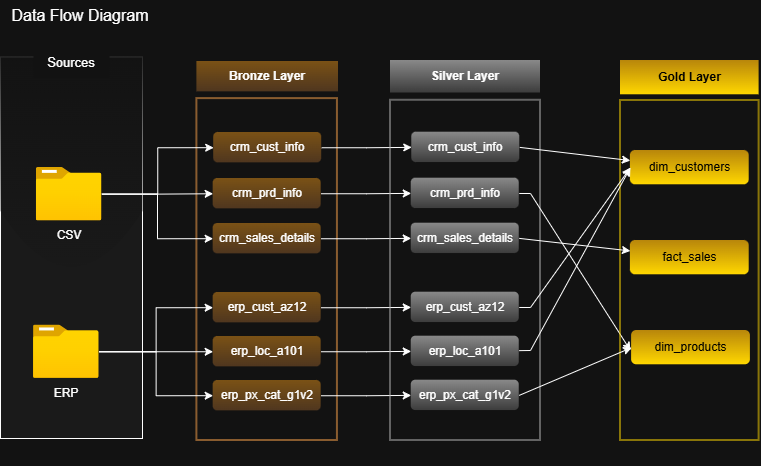

The diagram above was exported from draw.io. Its source (the exported page's mxGraphModel, read from the mxfile embedded in the PNG):
<mxGraphModel dx="1090" dy="569" grid="1" gridSize="10" guides="1" tooltips="1" connect="1" arrows="1" fold="1" page="1" pageScale="1" pageWidth="850" pageHeight="1100" math="0" shadow="0">
  <root>
    <mxCell id="0" />
    <mxCell id="1" parent="0" />
    <mxCell id="WUsxPYk_ydyEhKJy7yo1-13" parent="1" style="rounded=0;whiteSpace=wrap;html=1;strokeWidth=2;fillColor=none;fontColor=#ffffff;strokeColor=light-dark(#B20000,#FFA54B);opacity=50;" value="" vertex="1">
      <mxGeometry height="341.8872403560831" width="140.5321266968325" x="216.39999999999998" y="318.1127596439169" as="geometry" />
    </mxCell>
    <mxCell id="WUsxPYk_ydyEhKJy7yo1-1" connectable="0" parent="1" style="group" value="" vertex="1">
      <mxGeometry height="392" width="152" x="20" y="266" as="geometry" />
    </mxCell>
    <mxCell id="WUsxPYk_ydyEhKJy7yo1-2" parent="WUsxPYk_ydyEhKJy7yo1-1" style="rounded=0;whiteSpace=wrap;html=1;fillColor=light-dark(#FFFFFF,#1A1A1A);glass=1;" value="" vertex="1">
      <mxGeometry height="381.4054054054054" width="142" y="10.594594594594595" as="geometry" />
    </mxCell>
    <mxCell id="WUsxPYk_ydyEhKJy7yo1-3" parent="WUsxPYk_ydyEhKJy7yo1-1" style="rounded=0;whiteSpace=wrap;html=1;strokeColor=none;" value="&lt;font style=&quot;font-size: 13px;&quot;&gt;Sources&lt;/font&gt;" vertex="1">
      <mxGeometry height="31.783783783783782" width="76.07142857142857" x="32.964285714285715" as="geometry" />
    </mxCell>
    <mxCell id="WUsxPYk_ydyEhKJy7yo1-4" parent="WUsxPYk_ydyEhKJy7yo1-1" style="image;aspect=fixed;html=1;points=[];align=center;fontSize=12;image=img/lib/azure2/general/Folder_Blank.svg;" value="" vertex="1">
      <mxGeometry height="53.26" width="65.62" x="35.769999999999996" y="121" as="geometry" />
    </mxCell>
    <mxCell id="WUsxPYk_ydyEhKJy7yo1-6" parent="WUsxPYk_ydyEhKJy7yo1-1" style="text;html=1;whiteSpace=wrap;strokeColor=none;fillColor=none;align=center;verticalAlign=middle;rounded=0;" value="CSV" vertex="1">
      <mxGeometry height="30" width="60" x="38.58" y="174.26" as="geometry" />
    </mxCell>
    <mxCell id="WUsxPYk_ydyEhKJy7yo1-7" parent="WUsxPYk_ydyEhKJy7yo1-1" style="image;aspect=fixed;html=1;points=[];align=center;fontSize=12;image=img/lib/azure2/general/Folder_Blank.svg;" value="" vertex="1">
      <mxGeometry height="53.26" width="65.62" x="32.96" y="278.55" as="geometry" />
    </mxCell>
    <mxCell id="WUsxPYk_ydyEhKJy7yo1-9" parent="WUsxPYk_ydyEhKJy7yo1-1" style="text;html=1;whiteSpace=wrap;strokeColor=none;fillColor=none;align=center;verticalAlign=middle;rounded=0;" value="ERP" vertex="1">
      <mxGeometry height="30" width="60" x="35.769999999999946" y="331.81" as="geometry" />
    </mxCell>
    <mxCell id="rcIqOd1czFRW3qev1kHi-1" parent="1" style="text;html=1;whiteSpace=wrap;strokeColor=none;fillColor=none;align=center;verticalAlign=middle;rounded=0;" value="&lt;font style=&quot;font-size: 16px;&quot;&gt;Data Flow Diagram&lt;/font&gt;" vertex="1">
      <mxGeometry height="30" width="160" x="20" y="220" as="geometry" />
    </mxCell>
    <mxCell id="WUsxPYk_ydyEhKJy7yo1-12" parent="1" style="rounded=0;whiteSpace=wrap;html=1;strokeColor=none;fillColor=light-dark(#FFCD28,#E29119);opacity=50;strokeWidth=2;gradientColor=light-dark(#FFA500,#8C5A2B);" value="&lt;b&gt;Bronze Layer&lt;/b&gt;" vertex="1">
      <mxGeometry height="30.364985163204743" width="141.59999999999994" x="216.39999999999998" y="281" as="geometry" />
    </mxCell>
    <mxCell id="ze9E1emaJMuqyEAILSpv-19" edge="1" parent="1" source="rcIqOd1czFRW3qev1kHi-3" style="edgeStyle=orthogonalEdgeStyle;rounded=0;orthogonalLoop=1;jettySize=auto;html=1;" target="ze9E1emaJMuqyEAILSpv-13">
      <mxGeometry relative="1" as="geometry" />
    </mxCell>
    <mxCell id="rcIqOd1czFRW3qev1kHi-3" parent="1" style="rounded=1;whiteSpace=wrap;html=1;strokeColor=none;fillColor=light-dark(#FFCD28,#E29119);opacity=50;strokeWidth=2;gradientColor=light-dark(#FFA500,#8C5A2B);" value="crm_cust_info" vertex="1">
      <mxGeometry height="30.36" width="108" x="233.2" y="352" as="geometry" />
    </mxCell>
    <mxCell id="ze9E1emaJMuqyEAILSpv-21" edge="1" parent="1" source="rcIqOd1czFRW3qev1kHi-5" style="edgeStyle=orthogonalEdgeStyle;rounded=0;orthogonalLoop=1;jettySize=auto;html=1;" target="ze9E1emaJMuqyEAILSpv-14">
      <mxGeometry relative="1" as="geometry" />
    </mxCell>
    <mxCell id="rcIqOd1czFRW3qev1kHi-5" parent="1" style="rounded=1;whiteSpace=wrap;html=1;strokeColor=none;fillColor=light-dark(#FFCD28,#E29119);opacity=50;strokeWidth=2;gradientColor=light-dark(#FFA500,#8C5A2B);" value="crm_prd_info" vertex="1">
      <mxGeometry height="30.36" width="108" x="232.67000000000002" y="398" as="geometry" />
    </mxCell>
    <mxCell id="ze9E1emaJMuqyEAILSpv-22" edge="1" parent="1" source="rcIqOd1czFRW3qev1kHi-6" style="edgeStyle=orthogonalEdgeStyle;rounded=0;orthogonalLoop=1;jettySize=auto;html=1;" target="ze9E1emaJMuqyEAILSpv-15">
      <mxGeometry relative="1" as="geometry" />
    </mxCell>
    <mxCell id="rcIqOd1czFRW3qev1kHi-6" parent="1" style="rounded=1;whiteSpace=wrap;html=1;strokeColor=none;fillColor=light-dark(#FFCD28,#E29119);opacity=50;strokeWidth=2;gradientColor=light-dark(#FFA500,#8C5A2B);" value="crm_sales_details" vertex="1">
      <mxGeometry height="30.36" width="108" x="232.67" y="443" as="geometry" />
    </mxCell>
    <mxCell id="ze9E1emaJMuqyEAILSpv-23" edge="1" parent="1" source="rcIqOd1czFRW3qev1kHi-7" style="edgeStyle=orthogonalEdgeStyle;rounded=0;orthogonalLoop=1;jettySize=auto;html=1;" target="ze9E1emaJMuqyEAILSpv-16">
      <mxGeometry relative="1" as="geometry" />
    </mxCell>
    <mxCell id="rcIqOd1czFRW3qev1kHi-7" parent="1" style="rounded=1;whiteSpace=wrap;html=1;strokeColor=none;fillColor=light-dark(#FFCD28,#E29119);opacity=50;strokeWidth=2;gradientColor=light-dark(#FFA500,#8C5A2B);" value="erp_cust_az12" vertex="1">
      <mxGeometry height="30.36" width="108" x="232.67000000000002" y="512" as="geometry" />
    </mxCell>
    <mxCell id="ze9E1emaJMuqyEAILSpv-24" edge="1" parent="1" source="rcIqOd1czFRW3qev1kHi-8" style="edgeStyle=orthogonalEdgeStyle;rounded=0;orthogonalLoop=1;jettySize=auto;html=1;" target="ze9E1emaJMuqyEAILSpv-17">
      <mxGeometry relative="1" as="geometry" />
    </mxCell>
    <mxCell id="rcIqOd1czFRW3qev1kHi-8" parent="1" style="rounded=1;whiteSpace=wrap;html=1;strokeColor=none;fillColor=light-dark(#FFCD28,#E29119);opacity=50;strokeWidth=2;gradientColor=light-dark(#FFA500,#8C5A2B);" value="erp_loc_a101" vertex="1">
      <mxGeometry height="30.36" width="108" x="232.67000000000002" y="556" as="geometry" />
    </mxCell>
    <mxCell id="ze9E1emaJMuqyEAILSpv-25" edge="1" parent="1" source="rcIqOd1czFRW3qev1kHi-9" style="edgeStyle=orthogonalEdgeStyle;rounded=0;orthogonalLoop=1;jettySize=auto;html=1;entryX=0;entryY=0.5;entryDx=0;entryDy=0;" target="ze9E1emaJMuqyEAILSpv-18">
      <mxGeometry relative="1" as="geometry" />
    </mxCell>
    <mxCell id="rcIqOd1czFRW3qev1kHi-9" parent="1" style="rounded=1;whiteSpace=wrap;html=1;strokeColor=none;fillColor=light-dark(#FFCD28,#E29119);opacity=50;strokeWidth=2;gradientColor=light-dark(#FFA500,#8C5A2B);" value="erp_px_cat_g1v2" vertex="1">
      <mxGeometry height="30.36" width="108" x="232.67000000000002" y="600" as="geometry" />
    </mxCell>
    <mxCell id="rcIqOd1czFRW3qev1kHi-14" edge="1" parent="1" source="WUsxPYk_ydyEhKJy7yo1-4" style="edgeStyle=orthogonalEdgeStyle;rounded=0;orthogonalLoop=1;jettySize=auto;html=1;entryX=0;entryY=0.5;entryDx=0;entryDy=0;" target="rcIqOd1czFRW3qev1kHi-3">
      <mxGeometry relative="1" as="geometry" />
    </mxCell>
    <mxCell id="rcIqOd1czFRW3qev1kHi-15" edge="1" parent="1" source="WUsxPYk_ydyEhKJy7yo1-4" style="edgeStyle=orthogonalEdgeStyle;rounded=0;orthogonalLoop=1;jettySize=auto;html=1;entryX=0;entryY=0.5;entryDx=0;entryDy=0;" target="rcIqOd1czFRW3qev1kHi-6">
      <mxGeometry relative="1" as="geometry" />
    </mxCell>
    <mxCell id="rcIqOd1czFRW3qev1kHi-16" edge="1" parent="1" source="WUsxPYk_ydyEhKJy7yo1-7" style="edgeStyle=orthogonalEdgeStyle;rounded=0;orthogonalLoop=1;jettySize=auto;html=1;" target="rcIqOd1czFRW3qev1kHi-8">
      <mxGeometry relative="1" as="geometry" />
    </mxCell>
    <mxCell id="rcIqOd1czFRW3qev1kHi-18" edge="1" parent="1" source="WUsxPYk_ydyEhKJy7yo1-7" style="edgeStyle=orthogonalEdgeStyle;rounded=0;orthogonalLoop=1;jettySize=auto;html=1;entryX=0;entryY=0.5;entryDx=0;entryDy=0;" target="rcIqOd1czFRW3qev1kHi-9">
      <mxGeometry relative="1" as="geometry" />
    </mxCell>
    <mxCell id="rcIqOd1czFRW3qev1kHi-21" edge="1" parent="1" source="WUsxPYk_ydyEhKJy7yo1-7" style="edgeStyle=orthogonalEdgeStyle;rounded=0;orthogonalLoop=1;jettySize=auto;html=1;entryX=0;entryY=0.5;entryDx=0;entryDy=0;" target="rcIqOd1czFRW3qev1kHi-7">
      <mxGeometry relative="1" as="geometry" />
    </mxCell>
    <mxCell id="rcIqOd1czFRW3qev1kHi-22" edge="1" parent="1" source="WUsxPYk_ydyEhKJy7yo1-4" style="edgeStyle=orthogonalEdgeStyle;rounded=0;orthogonalLoop=1;jettySize=auto;html=1;" target="rcIqOd1czFRW3qev1kHi-5">
      <mxGeometry relative="1" as="geometry" />
    </mxCell>
    <mxCell id="ze9E1emaJMuqyEAILSpv-1" connectable="0" parent="1" style="group" value="" vertex="1">
      <mxGeometry height="406" width="150" x="410" y="280" as="geometry" />
    </mxCell>
    <mxCell id="ze9E1emaJMuqyEAILSpv-2" parent="ze9E1emaJMuqyEAILSpv-1" style="rounded=0;whiteSpace=wrap;html=1;strokeColor=none;fillColor=light-dark(#DAE8FC,#FFFFFF);opacity=50;strokeWidth=2;gradientColor=light-dark(#7EA6E0,#666666);" value="&lt;b&gt;Silver Layer&lt;/b&gt;" vertex="1">
      <mxGeometry height="32.52818991097923" width="150.00000000000014" as="geometry" />
    </mxCell>
    <mxCell id="ze9E1emaJMuqyEAILSpv-3" parent="ze9E1emaJMuqyEAILSpv-1" style="rounded=0;whiteSpace=wrap;html=1;strokeWidth=2;fillColor=none;fontColor=#ffffff;strokeColor=light-dark(#B20000,#B3B3B3);opacity=50;" value="" vertex="1">
      <mxGeometry height="340.24" width="150" y="39.76" as="geometry" />
    </mxCell>
    <mxCell id="ze9E1emaJMuqyEAILSpv-13" parent="ze9E1emaJMuqyEAILSpv-1" style="rounded=1;whiteSpace=wrap;html=1;strokeColor=none;fillColor=light-dark(#FFCD28,#FFFFFF);opacity=50;strokeWidth=2;gradientColor=light-dark(#FFA500,#666666);" value="crm_cust_info" vertex="1">
      <mxGeometry height="30.36" width="108" x="21.269999999999982" y="71.69999999999999" as="geometry" />
    </mxCell>
    <mxCell id="In9zja5NPX_0RaOKc6Cn-42" edge="1" parent="ze9E1emaJMuqyEAILSpv-1" source="ze9E1emaJMuqyEAILSpv-14" style="rounded=0;orthogonalLoop=1;jettySize=auto;html=1;">
      <mxGeometry relative="1" as="geometry">
        <Array as="points">
          <mxPoint x="140" y="133" />
        </Array>
        <mxPoint x="240" y="290" as="targetPoint" />
      </mxGeometry>
    </mxCell>
    <mxCell id="ze9E1emaJMuqyEAILSpv-14" parent="ze9E1emaJMuqyEAILSpv-1" style="rounded=1;whiteSpace=wrap;html=1;strokeColor=none;fillColor=light-dark(#FFCD28,#FFFFFF);opacity=50;strokeWidth=2;gradientColor=light-dark(#FFA500,#666666);" value="crm_prd_info" vertex="1">
      <mxGeometry height="30.36" width="108" x="20.74000000000001" y="117.69999999999999" as="geometry" />
    </mxCell>
    <mxCell id="ze9E1emaJMuqyEAILSpv-15" parent="ze9E1emaJMuqyEAILSpv-1" style="rounded=1;whiteSpace=wrap;html=1;strokeColor=none;fillColor=light-dark(#FFCD28,#FFFFFF);opacity=50;strokeWidth=2;gradientColor=light-dark(#FFA500,#666666);" value="crm_sales_details" vertex="1">
      <mxGeometry height="30.36" width="108" x="20.74000000000001" y="162.7" as="geometry" />
    </mxCell>
    <mxCell id="ze9E1emaJMuqyEAILSpv-16" parent="ze9E1emaJMuqyEAILSpv-1" style="rounded=1;whiteSpace=wrap;html=1;strokeColor=none;fillColor=light-dark(#FFCD28,#FFFFFF);opacity=50;strokeWidth=2;gradientColor=light-dark(#FFA500,#666666);" value="erp_cust_az12" vertex="1">
      <mxGeometry height="30.36" width="108" x="20.74000000000001" y="231.7" as="geometry" />
    </mxCell>
    <mxCell id="ze9E1emaJMuqyEAILSpv-17" parent="ze9E1emaJMuqyEAILSpv-1" style="rounded=1;whiteSpace=wrap;html=1;strokeColor=none;fillColor=light-dark(#FFCD28,#FFFFFF);opacity=50;strokeWidth=2;gradientColor=light-dark(#FFA500,#666666);" value="erp_loc_a101" vertex="1">
      <mxGeometry height="30.36" width="108" x="20.74000000000001" y="275.70000000000005" as="geometry" />
    </mxCell>
    <mxCell id="ze9E1emaJMuqyEAILSpv-18" parent="ze9E1emaJMuqyEAILSpv-1" style="rounded=1;whiteSpace=wrap;html=1;strokeColor=none;fillColor=light-dark(#FFCD28,#FFFFFF);opacity=50;strokeWidth=2;gradientColor=light-dark(#FFA500,#666666);" value="erp_px_cat_g1v2" vertex="1">
      <mxGeometry height="30.36" width="108" x="20.74000000000001" y="319.70000000000005" as="geometry" />
    </mxCell>
    <mxCell id="In9zja5NPX_0RaOKc6Cn-22" connectable="0" parent="1" style="group" value="" vertex="1">
      <mxGeometry height="430" width="141" x="610" y="230" as="geometry" />
    </mxCell>
    <mxCell id="In9zja5NPX_0RaOKc6Cn-23" parent="In9zja5NPX_0RaOKc6Cn-22" style="rounded=0;whiteSpace=wrap;html=1;strokeColor=none;fillColor=light-dark(#FFF2CC,#B8860B);strokeWidth=2;gradientColor=light-dark(#FFD966,#FFD700);" value="&lt;font style=&quot;color: light-dark(rgb(0, 0, 0), rgb(0, 0, 0));&quot;&gt;&lt;b&gt;Gold Layer&lt;/b&gt;&lt;/font&gt;" vertex="1">
      <mxGeometry height="34.29080118694362" width="138.60000000000008" x="30" y="50" as="geometry" />
    </mxCell>
    <mxCell id="In9zja5NPX_0RaOKc6Cn-24" parent="In9zja5NPX_0RaOKc6Cn-22" style="rounded=0;whiteSpace=wrap;html=1;strokeWidth=2;fillColor=none;fontColor=#ffffff;strokeColor=light-dark(#FFCD28,#FFD700);opacity=50;" value="" vertex="1">
      <mxGeometry height="340" width="138.6" x="30" y="90" as="geometry" />
    </mxCell>
    <mxCell id="In9zja5NPX_0RaOKc6Cn-34" parent="In9zja5NPX_0RaOKc6Cn-22" style="rounded=1;whiteSpace=wrap;html=1;strokeColor=none;fillColor=light-dark(#FFF2CC,#B8860B);strokeWidth=2;gradientColor=light-dark(#FFD966,#FFD700);" value="&lt;font style=&quot;color: light-dark(rgb(0, 0, 0), rgb(0, 0, 0));&quot;&gt;dim_customers&lt;/font&gt;" vertex="1">
      <mxGeometry height="34.29" width="118.8" x="39.9" y="140" as="geometry" />
    </mxCell>
    <mxCell id="In9zja5NPX_0RaOKc6Cn-36" parent="In9zja5NPX_0RaOKc6Cn-22" style="rounded=1;whiteSpace=wrap;html=1;strokeColor=none;fillColor=light-dark(#FFF2CC,#B8860B);strokeWidth=2;gradientColor=light-dark(#FFD966,#FFD700);" value="&lt;font style=&quot;color: light-dark(rgb(0, 0, 0), rgb(0, 0, 0));&quot;&gt;dim_products&lt;/font&gt;" vertex="1">
      <mxGeometry height="34.29" width="118.8" x="41.09999999999998" y="320" as="geometry" />
    </mxCell>
    <mxCell id="In9zja5NPX_0RaOKc6Cn-35" parent="In9zja5NPX_0RaOKc6Cn-22" style="rounded=1;whiteSpace=wrap;html=1;strokeColor=none;fillColor=light-dark(#FFF2CC,#B8860B);strokeWidth=2;gradientColor=light-dark(#FFD966,#FFD700);" value="&lt;font style=&quot;color: light-dark(rgb(0, 0, 0), rgb(0, 0, 0));&quot;&gt;fact_sales&lt;/font&gt;" vertex="1">
      <mxGeometry height="34.29" width="118.8" x="39.89999999999998" y="230" as="geometry" />
    </mxCell>
    <mxCell id="In9zja5NPX_0RaOKc6Cn-37" edge="1" parent="1" source="ze9E1emaJMuqyEAILSpv-13" style="rounded=0;orthogonalLoop=1;jettySize=auto;html=1;exitX=1;exitY=0.5;exitDx=0;exitDy=0;" target="In9zja5NPX_0RaOKc6Cn-34">
      <mxGeometry relative="1" as="geometry" />
    </mxCell>
    <mxCell id="In9zja5NPX_0RaOKc6Cn-38" edge="1" parent="1" source="ze9E1emaJMuqyEAILSpv-16" style="rounded=0;orthogonalLoop=1;jettySize=auto;html=1;entryX=0;entryY=0.5;entryDx=0;entryDy=0;" target="In9zja5NPX_0RaOKc6Cn-34">
      <mxGeometry relative="1" as="geometry">
        <Array as="points">
          <mxPoint x="550" y="527" />
        </Array>
      </mxGeometry>
    </mxCell>
    <mxCell id="In9zja5NPX_0RaOKc6Cn-39" edge="1" parent="1" source="ze9E1emaJMuqyEAILSpv-17" style="rounded=0;orthogonalLoop=1;jettySize=auto;html=1;entryX=0;entryY=0.5;entryDx=0;entryDy=0;" target="In9zja5NPX_0RaOKc6Cn-34">
      <mxGeometry relative="1" as="geometry">
        <Array as="points">
          <mxPoint x="550" y="570" />
        </Array>
      </mxGeometry>
    </mxCell>
    <mxCell id="In9zja5NPX_0RaOKc6Cn-40" edge="1" parent="1" source="ze9E1emaJMuqyEAILSpv-15" style="rounded=0;orthogonalLoop=1;jettySize=auto;html=1;exitX=1;exitY=0.5;exitDx=0;exitDy=0;" target="In9zja5NPX_0RaOKc6Cn-35">
      <mxGeometry relative="1" as="geometry" />
    </mxCell>
    <mxCell id="In9zja5NPX_0RaOKc6Cn-41" edge="1" parent="1" source="ze9E1emaJMuqyEAILSpv-18" style="rounded=0;orthogonalLoop=1;jettySize=auto;html=1;entryX=0;entryY=0.5;entryDx=0;entryDy=0;exitX=1;exitY=0.5;exitDx=0;exitDy=0;" target="In9zja5NPX_0RaOKc6Cn-36">
      <mxGeometry relative="1" as="geometry" />
    </mxCell>
  </root>
</mxGraphModel>